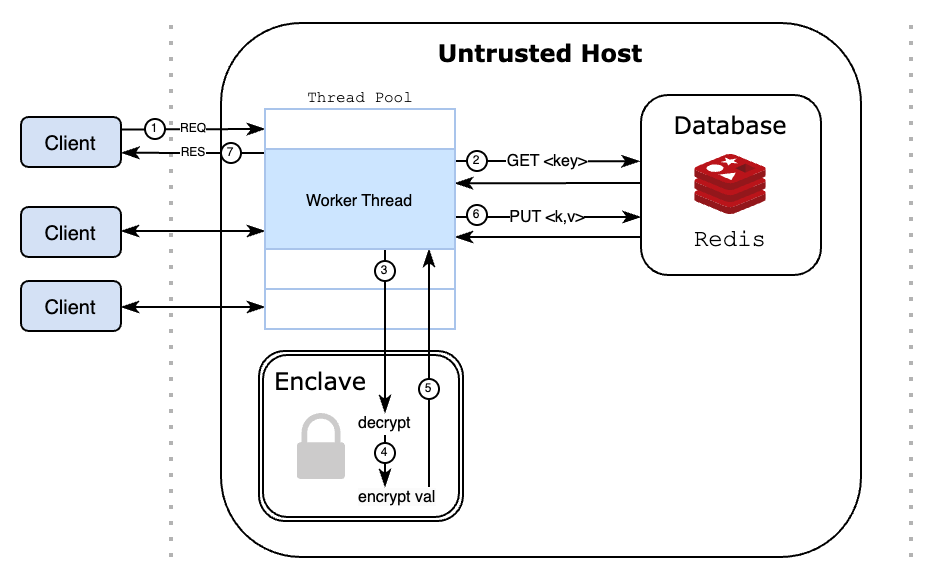

The diagram above was exported from draw.io. Its source (the exported page's mxGraphModel, read from the mxfile embedded in the PNG):
<mxGraphModel dx="562" dy="308" grid="1" gridSize="10" guides="1" tooltips="1" connect="1" arrows="1" fold="1" page="1" pageScale="1" pageWidth="850" pageHeight="1400" math="0" shadow="0">
  <root>
    <mxCell id="0" />
    <mxCell id="1" parent="0" />
    <mxCell id="uuXosqGRZTHeyeZgTI2n-14" value="" style="rounded=1;whiteSpace=wrap;html=1;" parent="1" vertex="1">
      <mxGeometry x="110" y="3" width="320" height="267" as="geometry" />
    </mxCell>
    <mxCell id="uuXosqGRZTHeyeZgTI2n-1" value="&lt;font face=&quot;Verdana&quot;&gt;Untrusted Host&lt;/font&gt;" style="text;html=1;strokeColor=none;fillColor=none;align=center;verticalAlign=middle;whiteSpace=wrap;rounded=0;fontStyle=1" parent="1" vertex="1">
      <mxGeometry x="210" y="4" width="120" height="30" as="geometry" />
    </mxCell>
    <mxCell id="uuXosqGRZTHeyeZgTI2n-3" value="&lt;font style=&quot;font-size: 10px;&quot;&gt;Client&lt;/font&gt;" style="rounded=1;whiteSpace=wrap;html=1;fillColor=#D4E1F5;" parent="1" vertex="1">
      <mxGeometry x="10" y="50" width="50" height="25" as="geometry" />
    </mxCell>
    <mxCell id="uuXosqGRZTHeyeZgTI2n-5" value="&lt;font style=&quot;font-size: 10px;&quot;&gt;Client&lt;/font&gt;" style="rounded=1;whiteSpace=wrap;html=1;fillColor=#D4E1F5;" parent="1" vertex="1">
      <mxGeometry x="10" y="132" width="50" height="25" as="geometry" />
    </mxCell>
    <mxCell id="uuXosqGRZTHeyeZgTI2n-7" value="" style="endArrow=none;dashed=1;html=1;dashPattern=1 3;strokeWidth=2;rounded=0;fillColor=#E6E6E6;strokeColor=#B3B3B3;" parent="1" edge="1">
      <mxGeometry width="50" height="50" relative="1" as="geometry">
        <mxPoint x="85" y="270" as="sourcePoint" />
        <mxPoint x="85" y="3" as="targetPoint" />
      </mxGeometry>
    </mxCell>
    <mxCell id="uuXosqGRZTHeyeZgTI2n-8" value="" style="endArrow=none;dashed=1;html=1;dashPattern=1 3;strokeWidth=2;rounded=0;fillColor=#E6E6E6;strokeColor=#B3B3B3;" parent="1" edge="1">
      <mxGeometry width="50" height="50" relative="1" as="geometry">
        <mxPoint x="455" y="270" as="sourcePoint" />
        <mxPoint x="455" y="3" as="targetPoint" />
      </mxGeometry>
    </mxCell>
    <mxCell id="uuXosqGRZTHeyeZgTI2n-19" value="" style="endArrow=classicThin;html=1;rounded=0;exitX=1;exitY=0.25;exitDx=0;exitDy=0;entryX=0;entryY=0.5;entryDx=0;entryDy=0;endFill=1;" parent="1" source="uuXosqGRZTHeyeZgTI2n-3" edge="1">
      <mxGeometry relative="1" as="geometry">
        <mxPoint x="80" y="230" as="sourcePoint" />
        <mxPoint x="132" y="56" as="targetPoint" />
      </mxGeometry>
    </mxCell>
    <mxCell id="uuXosqGRZTHeyeZgTI2n-20" value="&lt;font style=&quot;font-size: 6px;&quot;&gt;REQ&lt;/font&gt;" style="edgeLabel;resizable=0;html=1;align=center;verticalAlign=middle;fillColor=#FFFFFF;" parent="uuXosqGRZTHeyeZgTI2n-19" connectable="0" vertex="1">
      <mxGeometry relative="1" as="geometry">
        <mxPoint y="-2" as="offset" />
      </mxGeometry>
    </mxCell>
    <mxCell id="uuXosqGRZTHeyeZgTI2n-27" value="&lt;font face=&quot;Courier New&quot; style=&quot;font-size: 8px;&quot;&gt;Thread Pool&lt;/font&gt;" style="text;html=1;strokeColor=none;fillColor=none;align=center;verticalAlign=middle;whiteSpace=wrap;rounded=0;" parent="1" vertex="1">
      <mxGeometry x="135" y="24" width="90" height="30" as="geometry" />
    </mxCell>
    <mxCell id="uuXosqGRZTHeyeZgTI2n-53" value="&lt;font style=&quot;font-size: 10px;&quot;&gt;Client&lt;/font&gt;" style="rounded=1;whiteSpace=wrap;html=1;fillColor=#D4E1F5;" parent="1" vertex="1">
      <mxGeometry x="10" y="95" width="50" height="25" as="geometry" />
    </mxCell>
    <mxCell id="uuXosqGRZTHeyeZgTI2n-55" value="" style="shape=ext;double=1;rounded=1;whiteSpace=wrap;html=1;" parent="1" vertex="1">
      <mxGeometry x="129" y="167" width="102" height="85" as="geometry" />
    </mxCell>
    <mxCell id="uuXosqGRZTHeyeZgTI2n-2" value="&lt;font face=&quot;Verdana&quot;&gt;Enclave&lt;/font&gt;" style="text;html=1;strokeColor=none;fillColor=none;align=center;verticalAlign=middle;whiteSpace=wrap;rounded=0;rotation=0;" parent="1" vertex="1">
      <mxGeometry x="130" y="168" width="60" height="30" as="geometry" />
    </mxCell>
    <mxCell id="uuXosqGRZTHeyeZgTI2n-61" value="" style="endArrow=classicThin;html=1;rounded=0;entryX=-0.008;entryY=0.368;entryDx=0;entryDy=0;entryPerimeter=0;endFill=1;" parent="1" target="uuXosqGRZTHeyeZgTI2n-11" edge="1">
      <mxGeometry relative="1" as="geometry">
        <mxPoint x="227" y="72" as="sourcePoint" />
        <mxPoint x="300" y="79" as="targetPoint" />
      </mxGeometry>
    </mxCell>
    <mxCell id="uuXosqGRZTHeyeZgTI2n-62" value="&lt;font style=&quot;font-size: 8px;&quot;&gt;GET &amp;lt;key&amp;gt;&lt;/font&gt;" style="edgeLabel;resizable=0;html=1;align=center;verticalAlign=middle;" parent="uuXosqGRZTHeyeZgTI2n-61" connectable="0" vertex="1">
      <mxGeometry relative="1" as="geometry">
        <mxPoint y="-1" as="offset" />
      </mxGeometry>
    </mxCell>
    <mxCell id="uuXosqGRZTHeyeZgTI2n-63" value="" style="group" parent="1" connectable="0" vertex="1">
      <mxGeometry x="320" y="39" width="90" height="90" as="geometry" />
    </mxCell>
    <mxCell id="uuXosqGRZTHeyeZgTI2n-11" value="" style="rounded=1;whiteSpace=wrap;html=1;" parent="uuXosqGRZTHeyeZgTI2n-63" vertex="1">
      <mxGeometry width="90" height="90" as="geometry" />
    </mxCell>
    <mxCell id="uuXosqGRZTHeyeZgTI2n-6" value="" style="image;sketch=0;aspect=fixed;html=1;points=[];align=center;fontSize=12;image=img/lib/mscae/Cache_Redis_Product.svg;" parent="uuXosqGRZTHeyeZgTI2n-63" vertex="1">
      <mxGeometry x="27.149999999999977" y="30" width="35.71" height="30" as="geometry" />
    </mxCell>
    <mxCell id="uuXosqGRZTHeyeZgTI2n-10" value="&lt;font face=&quot;Courier New&quot;&gt;Redis&lt;/font&gt;" style="text;html=1;strokeColor=none;fillColor=none;align=center;verticalAlign=middle;whiteSpace=wrap;rounded=0;" parent="uuXosqGRZTHeyeZgTI2n-63" vertex="1">
      <mxGeometry x="15" y="60" width="60" height="23" as="geometry" />
    </mxCell>
    <mxCell id="uuXosqGRZTHeyeZgTI2n-57" value="&lt;font face=&quot;Verdana&quot;&gt;Database&lt;/font&gt;" style="text;html=1;strokeColor=none;fillColor=none;align=center;verticalAlign=middle;whiteSpace=wrap;rounded=0;" parent="uuXosqGRZTHeyeZgTI2n-63" vertex="1">
      <mxGeometry x="15" y="1" width="60" height="30" as="geometry" />
    </mxCell>
    <mxCell id="uuXosqGRZTHeyeZgTI2n-64" value="" style="endArrow=classicThin;html=1;rounded=0;exitX=0.002;exitY=0.489;exitDx=0;exitDy=0;exitPerimeter=0;endFill=1;" parent="1" edge="1" source="uuXosqGRZTHeyeZgTI2n-11">
      <mxGeometry width="50" height="50" relative="1" as="geometry">
        <mxPoint x="317.11" y="82.99999999999996" as="sourcePoint" />
        <mxPoint x="227" y="83.14" as="targetPoint" />
      </mxGeometry>
    </mxCell>
    <mxCell id="uuXosqGRZTHeyeZgTI2n-67" value="&lt;div style=&quot;text-align: center;&quot;&gt;&lt;span style=&quot;font-size: 8px; background-color: initial;&quot;&gt;decrypt&lt;/span&gt;&lt;/div&gt;" style="text;html=1;strokeColor=none;fillColor=none;align=left;verticalAlign=middle;whiteSpace=wrap;rounded=0;" parent="1" vertex="1">
      <mxGeometry x="177" y="191" width="33" height="22" as="geometry" />
    </mxCell>
    <mxCell id="uuXosqGRZTHeyeZgTI2n-68" value="&lt;span style=&quot;color: rgb(0, 0, 0); font-family: Helvetica; font-size: 8px; font-style: normal; font-variant-ligatures: normal; font-variant-caps: normal; font-weight: 400; letter-spacing: normal; orphans: 2; text-align: left; text-indent: 0px; text-transform: none; widows: 2; word-spacing: 0px; -webkit-text-stroke-width: 0px; background-color: rgb(251, 251, 251); text-decoration-thickness: initial; text-decoration-style: initial; text-decoration-color: initial; float: none; display: inline !important;&quot;&gt;encrypt val&lt;/span&gt;" style="text;whiteSpace=wrap;html=1;" parent="1" vertex="1">
      <mxGeometry x="177" y="225" width="54" height="30" as="geometry" />
    </mxCell>
    <mxCell id="uuXosqGRZTHeyeZgTI2n-36" value="" style="rounded=0;whiteSpace=wrap;html=1;strokeColor=#A9C4EB;" parent="1" vertex="1">
      <mxGeometry x="132" y="116" width="95" height="20" as="geometry" />
    </mxCell>
    <mxCell id="uuXosqGRZTHeyeZgTI2n-70" value="" style="endArrow=classicThin;html=1;rounded=0;entryX=0.278;entryY=0.5;entryDx=0;entryDy=0;entryPerimeter=0;endFill=1;" parent="1" edge="1">
      <mxGeometry width="50" height="50" relative="1" as="geometry">
        <mxPoint x="192" y="209" as="sourcePoint" />
        <mxPoint x="192.012" y="235" as="targetPoint" />
      </mxGeometry>
    </mxCell>
    <mxCell id="uuXosqGRZTHeyeZgTI2n-85" value="" style="endArrow=classicThin;html=1;rounded=0;fillColor=#FFFFFF;exitX=-0.003;exitY=0.041;exitDx=0;exitDy=0;exitPerimeter=0;entryX=1.004;entryY=0.716;entryDx=0;entryDy=0;entryPerimeter=0;endFill=1;" parent="1" edge="1" target="uuXosqGRZTHeyeZgTI2n-3" source="uuXosqGRZTHeyeZgTI2n-35">
      <mxGeometry relative="1" as="geometry">
        <mxPoint x="130" y="68" as="sourcePoint" />
        <mxPoint x="61" y="68" as="targetPoint" />
      </mxGeometry>
    </mxCell>
    <mxCell id="uuXosqGRZTHeyeZgTI2n-86" value="&lt;font style=&quot;font-size: 6px;&quot;&gt;RES&lt;/font&gt;" style="edgeLabel;resizable=0;html=1;align=center;verticalAlign=middle;fillColor=#FFFFFF;" parent="uuXosqGRZTHeyeZgTI2n-85" connectable="0" vertex="1">
      <mxGeometry relative="1" as="geometry">
        <mxPoint y="-2" as="offset" />
      </mxGeometry>
    </mxCell>
    <mxCell id="uuXosqGRZTHeyeZgTI2n-87" value="" style="edgeLabel;resizable=0;html=1;align=center;verticalAlign=middle;fillColor=#FFFFFF;" parent="uuXosqGRZTHeyeZgTI2n-85" connectable="0" vertex="1">
      <mxGeometry relative="1" as="geometry">
        <mxPoint x="4" y="-15" as="offset" />
      </mxGeometry>
    </mxCell>
    <mxCell id="uuXosqGRZTHeyeZgTI2n-78" value="" style="endArrow=classicThin;html=1;rounded=0;entryX=-0.002;entryY=0.678;entryDx=0;entryDy=0;entryPerimeter=0;endFill=1;" parent="1" edge="1" target="uuXosqGRZTHeyeZgTI2n-11">
      <mxGeometry relative="1" as="geometry">
        <mxPoint x="227" y="100" as="sourcePoint" />
        <mxPoint x="319" y="100" as="targetPoint" />
      </mxGeometry>
    </mxCell>
    <mxCell id="uuXosqGRZTHeyeZgTI2n-79" value="&lt;font style=&quot;font-size: 8px;&quot;&gt;PUT &amp;lt;k,v&amp;gt;&lt;/font&gt;" style="edgeLabel;resizable=0;html=1;align=center;verticalAlign=middle;" parent="uuXosqGRZTHeyeZgTI2n-78" connectable="0" vertex="1">
      <mxGeometry relative="1" as="geometry">
        <mxPoint y="-1" as="offset" />
      </mxGeometry>
    </mxCell>
    <mxCell id="uuXosqGRZTHeyeZgTI2n-80" value="" style="endArrow=classicThin;html=1;rounded=0;exitX=-0.001;exitY=0.789;exitDx=0;exitDy=0;exitPerimeter=0;endFill=1;" parent="1" edge="1" source="uuXosqGRZTHeyeZgTI2n-11">
      <mxGeometry width="50" height="50" relative="1" as="geometry">
        <mxPoint x="317" y="110" as="sourcePoint" />
        <mxPoint x="227" y="110" as="targetPoint" />
      </mxGeometry>
    </mxCell>
    <mxCell id="uuXosqGRZTHeyeZgTI2n-89" value="" style="ellipse;whiteSpace=wrap;html=1;aspect=fixed;" parent="1" vertex="1">
      <mxGeometry x="72" y="51" width="10" height="10" as="geometry" />
    </mxCell>
    <mxCell id="uuXosqGRZTHeyeZgTI2n-90" value="" style="ellipse;whiteSpace=wrap;html=1;aspect=fixed;" parent="1" vertex="1">
      <mxGeometry x="233" y="67" width="10" height="10" as="geometry" />
    </mxCell>
    <mxCell id="uuXosqGRZTHeyeZgTI2n-92" value="" style="ellipse;whiteSpace=wrap;html=1;aspect=fixed;" parent="1" vertex="1">
      <mxGeometry x="233" y="94" width="10" height="10" as="geometry" />
    </mxCell>
    <mxCell id="uuXosqGRZTHeyeZgTI2n-94" value="" style="ellipse;whiteSpace=wrap;html=1;aspect=fixed;" parent="1" vertex="1">
      <mxGeometry x="187" y="213" width="10" height="10" as="geometry" />
    </mxCell>
    <mxCell id="uuXosqGRZTHeyeZgTI2n-96" value="" style="ellipse;whiteSpace=wrap;html=1;aspect=fixed;" parent="1" vertex="1">
      <mxGeometry x="110" y="63" width="10" height="10" as="geometry" />
    </mxCell>
    <mxCell id="uuXosqGRZTHeyeZgTI2n-97" value="&lt;font style=&quot;font-size: 6px;&quot;&gt;1&lt;/font&gt;" style="text;html=1;strokeColor=none;fillColor=none;align=center;verticalAlign=middle;whiteSpace=wrap;rounded=0;" parent="1" vertex="1">
      <mxGeometry x="72" y="49" width="10" height="10" as="geometry" />
    </mxCell>
    <mxCell id="uuXosqGRZTHeyeZgTI2n-99" value="&lt;font style=&quot;font-size: 6px;&quot;&gt;2&lt;/font&gt;" style="text;html=1;strokeColor=none;fillColor=none;align=center;verticalAlign=middle;whiteSpace=wrap;rounded=0;" parent="1" vertex="1">
      <mxGeometry x="233" y="65" width="10" height="10" as="geometry" />
    </mxCell>
    <mxCell id="uuXosqGRZTHeyeZgTI2n-100" value="&lt;font style=&quot;font-size: 6px;&quot;&gt;6&lt;/font&gt;" style="text;html=1;strokeColor=none;fillColor=none;align=center;verticalAlign=middle;whiteSpace=wrap;rounded=0;" parent="1" vertex="1">
      <mxGeometry x="233" y="92" width="10" height="10" as="geometry" />
    </mxCell>
    <mxCell id="uuXosqGRZTHeyeZgTI2n-102" value="&lt;font style=&quot;font-size: 6px;&quot;&gt;4&lt;/font&gt;" style="text;html=1;strokeColor=none;fillColor=none;align=center;verticalAlign=middle;whiteSpace=wrap;rounded=0;" parent="1" vertex="1">
      <mxGeometry x="187" y="211" width="10" height="10" as="geometry" />
    </mxCell>
    <mxCell id="uuXosqGRZTHeyeZgTI2n-104" value="&lt;font style=&quot;font-size: 6px;&quot;&gt;7&lt;/font&gt;" style="text;html=1;strokeColor=none;fillColor=none;align=center;verticalAlign=middle;whiteSpace=wrap;rounded=0;" parent="1" vertex="1">
      <mxGeometry x="110" y="61" width="10" height="10" as="geometry" />
    </mxCell>
    <mxCell id="uuXosqGRZTHeyeZgTI2n-114" value="" style="sketch=0;pointerEvents=1;shadow=0;dashed=0;html=1;strokeColor=none;labelPosition=center;verticalLabelPosition=bottom;verticalAlign=top;outlineConnect=0;align=center;shape=mxgraph.office.security.lock_protected;fillColor=#CCCBCB;" parent="1" vertex="1">
      <mxGeometry x="147.94" y="198" width="24.12" height="33" as="geometry" />
    </mxCell>
    <mxCell id="uuXosqGRZTHeyeZgTI2n-118" value="" style="endArrow=classicThin;startArrow=classicThin;html=1;rounded=0;exitX=1;exitY=0.5;exitDx=0;exitDy=0;startFill=1;endFill=1;" parent="1" edge="1">
      <mxGeometry width="50" height="50" relative="1" as="geometry">
        <mxPoint x="60" y="145" as="sourcePoint" />
        <mxPoint x="132" y="145" as="targetPoint" />
      </mxGeometry>
    </mxCell>
    <mxCell id="uuXosqGRZTHeyeZgTI2n-119" value="" style="endArrow=classicThin;startArrow=classicThin;html=1;rounded=0;exitX=1;exitY=0.5;exitDx=0;exitDy=0;fillColor=#FFFFFF;endFill=1;startFill=1;" parent="1" edge="1">
      <mxGeometry width="50" height="50" relative="1" as="geometry">
        <mxPoint x="60" y="107" as="sourcePoint" />
        <mxPoint x="132" y="107" as="targetPoint" />
      </mxGeometry>
    </mxCell>
    <mxCell id="uuXosqGRZTHeyeZgTI2n-37" value="" style="rounded=0;whiteSpace=wrap;html=1;strokeColor=#A9C4EB;" parent="1" vertex="1">
      <mxGeometry x="132" y="136" width="95" height="20" as="geometry" />
    </mxCell>
    <mxCell id="uuXosqGRZTHeyeZgTI2n-69" value="" style="endArrow=classicThin;html=1;rounded=0;exitX=0.611;exitY=0.995;exitDx=0;exitDy=0;exitPerimeter=0;endFill=1;" parent="1" edge="1">
      <mxGeometry width="50" height="50" relative="1" as="geometry">
        <mxPoint x="192.04499999999996" y="115.75000000000006" as="sourcePoint" />
        <mxPoint x="192" y="198" as="targetPoint" />
      </mxGeometry>
    </mxCell>
    <mxCell id="uuXosqGRZTHeyeZgTI2n-93" value="" style="ellipse;whiteSpace=wrap;html=1;aspect=fixed;" parent="1" vertex="1">
      <mxGeometry x="187" y="122" width="10" height="10" as="geometry" />
    </mxCell>
    <mxCell id="uuXosqGRZTHeyeZgTI2n-74" value="" style="endArrow=classicThin;html=1;rounded=0;endFill=1;" parent="1" edge="1">
      <mxGeometry width="50" height="50" relative="1" as="geometry">
        <mxPoint x="214" y="235" as="sourcePoint" />
        <mxPoint x="214" y="116" as="targetPoint" />
      </mxGeometry>
    </mxCell>
    <mxCell id="uuXosqGRZTHeyeZgTI2n-101" value="&lt;font style=&quot;font-size: 6px;&quot;&gt;3&lt;/font&gt;" style="text;html=1;strokeColor=none;fillColor=none;align=center;verticalAlign=middle;whiteSpace=wrap;rounded=0;" parent="1" vertex="1">
      <mxGeometry x="187" y="120" width="10" height="10" as="geometry" />
    </mxCell>
    <mxCell id="uuXosqGRZTHeyeZgTI2n-38" value="" style="group" parent="1" connectable="0" vertex="1">
      <mxGeometry x="132" y="46" width="95" height="100" as="geometry" />
    </mxCell>
    <mxCell id="uuXosqGRZTHeyeZgTI2n-34" value="" style="rounded=0;whiteSpace=wrap;html=1;strokeColor=#A9C4EB;" parent="uuXosqGRZTHeyeZgTI2n-38" vertex="1">
      <mxGeometry width="95" height="20" as="geometry" />
    </mxCell>
    <mxCell id="uuXosqGRZTHeyeZgTI2n-35" value="&lt;font style=&quot;font-size: 8px;&quot;&gt;Worker Thread&lt;/font&gt;" style="rounded=0;whiteSpace=wrap;html=1;strokeColor=#A9C4EB;fillColor=#CCE5FF;" parent="uuXosqGRZTHeyeZgTI2n-38" vertex="1">
      <mxGeometry y="20" width="95" height="50" as="geometry" />
    </mxCell>
    <mxCell id="uuXosqGRZTHeyeZgTI2n-95" value="" style="ellipse;whiteSpace=wrap;html=1;aspect=fixed;" parent="1" vertex="1">
      <mxGeometry x="209" y="181" width="10" height="10" as="geometry" />
    </mxCell>
    <mxCell id="uuXosqGRZTHeyeZgTI2n-103" value="&lt;font style=&quot;font-size: 6px;&quot;&gt;5&lt;/font&gt;" style="text;html=1;strokeColor=none;fillColor=none;align=center;verticalAlign=middle;whiteSpace=wrap;rounded=0;" parent="1" vertex="1">
      <mxGeometry x="209" y="179" width="10" height="10" as="geometry" />
    </mxCell>
  </root>
</mxGraphModel>